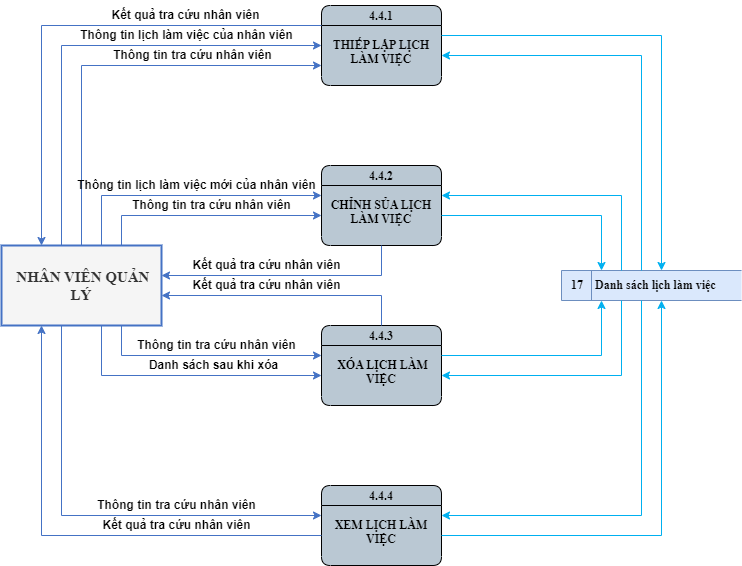

The diagram above was exported from draw.io. Its source (the exported page's mxGraphModel, read from the mxfile embedded in the PNG):
<mxGraphModel dx="1050" dy="671" grid="1" gridSize="10" guides="1" tooltips="1" connect="0" arrows="0" fold="1" page="0" pageScale="1" pageWidth="850" pageHeight="1100" math="0" shadow="0">
  <root>
    <mxCell id="0" />
    <mxCell id="1" parent="0" />
    <mxCell id="nwXy11QjqLXuRvnafyem-1" value="4.4.1&#10;&#10;THIẾP LẬP LỊCH LÀM VIỆC" style="swimlane;fontStyle=1;childLayout=stackLayout;horizontal=1;startSize=20;fillColor=#bac8d3;horizontalStack=0;resizeParent=1;resizeParentMax=0;resizeLast=0;collapsible=0;marginBottom=0;swimlaneFillColor=#bac8d3;fontSize=12;whiteSpace=wrap;gradientColor=none;rounded=1;glass=0;verticalAlign=top;spacing=-1;fontFamily=Times New Roman;" vertex="1" parent="1">
      <mxGeometry x="480" y="320" width="120" height="80" as="geometry" />
    </mxCell>
    <mxCell id="nwXy11QjqLXuRvnafyem-2" value="&amp;nbsp;NHÂN VIÊN QUẢN LÝ" style="html=1;dashed=0;whiteSpace=wrap;fontStyle=1;fillColor=#f5f5f5;fontColor=#333333;strokeColor=#4472C4;strokeWidth=2;fontFamily=Times New Roman;fontSize=15;" vertex="1" parent="1">
      <mxGeometry x="160" y="560" width="160" height="80" as="geometry" />
    </mxCell>
    <mxCell id="nwXy11QjqLXuRvnafyem-3" value="17&lt;span style=&quot;white-space: pre;&quot;&gt;&#09;&lt;/span&gt;Danh sách lịch làm việc" style="html=1;dashed=0;whiteSpace=wrap;shape=mxgraph.dfd.dataStoreID;align=left;spacingLeft=8;points=[[0,0],[0.5,0],[1,0],[0,0.5],[1,0.5],[0,1],[0.5,1],[1,1]];fontSize=12;verticalAlign=middle;fillColor=#dae8fc;fontStyle=1;labelBackgroundColor=none;fontFamily=Times New Roman;strokeColor=#6c8ebf;" vertex="1" parent="1">
      <mxGeometry x="720" y="585" width="180" height="30" as="geometry" />
    </mxCell>
    <mxCell id="nwXy11QjqLXuRvnafyem-4" value="" style="endArrow=classic;html=1;rounded=0;edgeStyle=orthogonalEdgeStyle;strokeColor=#4472C4;fontSize=15;jumpStyle=arc;fontFamily=Times New Roman;fontStyle=1;" edge="1" parent="1" source="nwXy11QjqLXuRvnafyem-2" target="nwXy11QjqLXuRvnafyem-1">
      <mxGeometry width="50" height="50" relative="1" as="geometry">
        <mxPoint x="180" y="420" as="sourcePoint" />
        <mxPoint x="400" y="490" as="targetPoint" />
        <Array as="points">
          <mxPoint x="240" y="380" />
        </Array>
      </mxGeometry>
    </mxCell>
    <mxCell id="nwXy11QjqLXuRvnafyem-5" value="Thông tin lịch làm việc của nhân viên" style="text;html=1;align=center;verticalAlign=middle;resizable=0;points=[];autosize=1;strokeColor=none;fillColor=none;fontSize=12;fontStyle=1" vertex="1" parent="1">
      <mxGeometry x="225" y="335" width="240" height="30" as="geometry" />
    </mxCell>
    <mxCell id="nwXy11QjqLXuRvnafyem-6" value="" style="endArrow=classic;html=1;rounded=0;edgeStyle=orthogonalEdgeStyle;strokeColor=#00b0f0;fontSize=15;jumpStyle=arc;fontFamily=Times New Roman;fontStyle=1" edge="1" parent="1" source="nwXy11QjqLXuRvnafyem-1" target="nwXy11QjqLXuRvnafyem-3">
      <mxGeometry width="50" height="50" relative="1" as="geometry">
        <mxPoint x="719" y="535" as="sourcePoint" />
        <mxPoint x="719" y="435" as="targetPoint" />
        <Array as="points">
          <mxPoint x="820" y="350" />
        </Array>
      </mxGeometry>
    </mxCell>
    <mxCell id="nwXy11QjqLXuRvnafyem-7" value="4.4.2&#10;&#10;CHỈNH SỦA LỊCH LÀM VIỆC" style="swimlane;fontStyle=1;childLayout=stackLayout;horizontal=1;startSize=20;fillColor=#bac8d3;horizontalStack=0;resizeParent=1;resizeParentMax=0;resizeLast=0;collapsible=0;marginBottom=0;swimlaneFillColor=#bac8d3;fontSize=12;whiteSpace=wrap;gradientColor=none;rounded=1;glass=0;verticalAlign=top;spacing=-1;fontFamily=Times New Roman;" vertex="1" parent="1">
      <mxGeometry x="480" y="480" width="120" height="80" as="geometry" />
    </mxCell>
    <mxCell id="nwXy11QjqLXuRvnafyem-8" value="4.4.4&#10;&#10;XEM LỊCH LÀM VIỆC" style="swimlane;fontStyle=1;childLayout=stackLayout;horizontal=1;startSize=20;fillColor=#bac8d3;horizontalStack=0;resizeParent=1;resizeParentMax=0;resizeLast=0;collapsible=0;marginBottom=0;swimlaneFillColor=#bac8d3;fontSize=12;whiteSpace=wrap;gradientColor=none;rounded=1;glass=0;verticalAlign=top;spacing=-1;fontFamily=Times New Roman;" vertex="1" parent="1">
      <mxGeometry x="480" y="800" width="120" height="80" as="geometry" />
    </mxCell>
    <mxCell id="nwXy11QjqLXuRvnafyem-9" value="4.4.3&#10;&#10; XÓA LỊCH LÀM VIỆC" style="swimlane;fontStyle=1;childLayout=stackLayout;horizontal=1;startSize=20;fillColor=#bac8d3;horizontalStack=0;resizeParent=1;resizeParentMax=0;resizeLast=0;collapsible=0;marginBottom=0;swimlaneFillColor=#bac8d3;fontSize=12;whiteSpace=wrap;gradientColor=none;rounded=1;glass=0;verticalAlign=top;spacing=-1;fontFamily=Times New Roman;" vertex="1" parent="1">
      <mxGeometry x="480" y="640" width="120" height="80" as="geometry" />
    </mxCell>
    <mxCell id="nwXy11QjqLXuRvnafyem-10" value="" style="endArrow=classic;html=1;rounded=0;edgeStyle=orthogonalEdgeStyle;strokeColor=#4472C4;fontSize=15;jumpStyle=arc;fontFamily=Times New Roman;fontStyle=1;" edge="1" parent="1" source="nwXy11QjqLXuRvnafyem-2" target="nwXy11QjqLXuRvnafyem-1">
      <mxGeometry width="50" height="50" relative="1" as="geometry">
        <mxPoint x="190" y="520" as="sourcePoint" />
        <mxPoint x="410" y="340" as="targetPoint" />
        <Array as="points">
          <mxPoint x="220" y="360" />
        </Array>
      </mxGeometry>
    </mxCell>
    <mxCell id="nwXy11QjqLXuRvnafyem-11" value="" style="endArrow=classic;html=1;rounded=0;edgeStyle=orthogonalEdgeStyle;strokeColor=#4472C4;fontSize=15;jumpStyle=arc;fontFamily=Times New Roman;fontStyle=1;" edge="1" parent="1" source="nwXy11QjqLXuRvnafyem-1" target="nwXy11QjqLXuRvnafyem-2">
      <mxGeometry width="50" height="50" relative="1" as="geometry">
        <mxPoint x="470" y="340" as="sourcePoint" />
        <mxPoint x="230" y="540" as="targetPoint" />
        <Array as="points">
          <mxPoint x="200" y="340" />
        </Array>
      </mxGeometry>
    </mxCell>
    <mxCell id="nwXy11QjqLXuRvnafyem-12" value="Thông tin tra cứu nhân viên" style="text;html=1;align=center;verticalAlign=middle;resizable=0;points=[];autosize=1;strokeColor=none;fillColor=none;fontSize=12;fontStyle=1" vertex="1" parent="1">
      <mxGeometry x="261" y="355" width="180" height="30" as="geometry" />
    </mxCell>
    <mxCell id="nwXy11QjqLXuRvnafyem-13" value="Kết quả tra cứu nhân viên" style="text;html=1;align=center;verticalAlign=middle;resizable=0;points=[];autosize=1;strokeColor=none;fillColor=none;fontSize=12;fontStyle=1" vertex="1" parent="1">
      <mxGeometry x="259" y="315" width="170" height="30" as="geometry" />
    </mxCell>
    <mxCell id="nwXy11QjqLXuRvnafyem-14" value="" style="endArrow=classic;html=1;rounded=0;edgeStyle=orthogonalEdgeStyle;strokeColor=#4472C4;fontSize=15;jumpStyle=arc;fontFamily=Times New Roman;fontStyle=1;" edge="1" parent="1" source="nwXy11QjqLXuRvnafyem-7" target="nwXy11QjqLXuRvnafyem-2">
      <mxGeometry width="50" height="50" relative="1" as="geometry">
        <mxPoint x="520" y="460" as="sourcePoint" />
        <mxPoint x="300" y="640" as="targetPoint" />
        <Array as="points">
          <mxPoint x="540" y="590" />
        </Array>
      </mxGeometry>
    </mxCell>
    <mxCell id="nwXy11QjqLXuRvnafyem-15" value="" style="endArrow=classic;html=1;rounded=0;edgeStyle=orthogonalEdgeStyle;strokeColor=#4472C4;fontSize=15;jumpStyle=arc;fontFamily=Times New Roman;fontStyle=1;" edge="1" parent="1" source="nwXy11QjqLXuRvnafyem-2" target="nwXy11QjqLXuRvnafyem-7">
      <mxGeometry width="50" height="50" relative="1" as="geometry">
        <mxPoint x="280" y="540" as="sourcePoint" />
        <mxPoint x="460" y="500" as="targetPoint" />
        <Array as="points">
          <mxPoint x="280" y="530" />
        </Array>
      </mxGeometry>
    </mxCell>
    <mxCell id="nwXy11QjqLXuRvnafyem-16" value="" style="endArrow=classic;html=1;rounded=0;edgeStyle=orthogonalEdgeStyle;strokeColor=#4472C4;fontSize=15;jumpStyle=arc;fontFamily=Times New Roman;fontStyle=1;" edge="1" parent="1" source="nwXy11QjqLXuRvnafyem-2" target="nwXy11QjqLXuRvnafyem-7">
      <mxGeometry width="50" height="50" relative="1" as="geometry">
        <mxPoint x="290" y="570" as="sourcePoint" />
        <mxPoint x="490" y="510" as="targetPoint" />
        <Array as="points">
          <mxPoint x="260" y="510" />
        </Array>
      </mxGeometry>
    </mxCell>
    <mxCell id="nwXy11QjqLXuRvnafyem-17" value="" style="endArrow=classic;html=1;rounded=0;edgeStyle=orthogonalEdgeStyle;strokeColor=#4472C4;fontSize=15;jumpStyle=arc;fontFamily=Times New Roman;fontStyle=1;" edge="1" parent="1" source="nwXy11QjqLXuRvnafyem-9" target="nwXy11QjqLXuRvnafyem-2">
      <mxGeometry width="50" height="50" relative="1" as="geometry">
        <mxPoint x="540" y="580" as="sourcePoint" />
        <mxPoint x="330" y="610" as="targetPoint" />
        <Array as="points">
          <mxPoint x="540" y="610" />
        </Array>
      </mxGeometry>
    </mxCell>
    <mxCell id="nwXy11QjqLXuRvnafyem-18" value="Thông tin tra cứu nhân viên" style="text;html=1;align=center;verticalAlign=middle;resizable=0;points=[];autosize=1;strokeColor=none;fillColor=none;fontSize=12;fontStyle=1" vertex="1" parent="1">
      <mxGeometry x="280" y="505" width="180" height="30" as="geometry" />
    </mxCell>
    <mxCell id="nwXy11QjqLXuRvnafyem-19" value="Kết quả tra cứu nhân viên" style="text;html=1;align=center;verticalAlign=middle;resizable=0;points=[];autosize=1;strokeColor=none;fillColor=none;fontSize=12;fontStyle=1" vertex="1" parent="1">
      <mxGeometry x="340" y="565" width="170" height="30" as="geometry" />
    </mxCell>
    <mxCell id="nwXy11QjqLXuRvnafyem-20" value="Thông tin lịch làm việc mới của nhân viên" style="text;html=1;align=center;verticalAlign=middle;resizable=0;points=[];autosize=1;strokeColor=none;fillColor=none;fontSize=12;fontStyle=1" vertex="1" parent="1">
      <mxGeometry x="225" y="485" width="260" height="30" as="geometry" />
    </mxCell>
    <mxCell id="nwXy11QjqLXuRvnafyem-21" value="Kết quả tra cứu nhân viên" style="text;html=1;align=center;verticalAlign=middle;resizable=0;points=[];autosize=1;strokeColor=none;fillColor=none;fontSize=12;fontStyle=1" vertex="1" parent="1">
      <mxGeometry x="340" y="585" width="170" height="30" as="geometry" />
    </mxCell>
    <mxCell id="nwXy11QjqLXuRvnafyem-22" value="" style="endArrow=classic;html=1;rounded=0;edgeStyle=orthogonalEdgeStyle;strokeColor=#4472C4;fontSize=15;jumpStyle=arc;fontFamily=Times New Roman;fontStyle=1;" edge="1" parent="1" source="nwXy11QjqLXuRvnafyem-2" target="nwXy11QjqLXuRvnafyem-9">
      <mxGeometry width="50" height="50" relative="1" as="geometry">
        <mxPoint x="280" y="630" as="sourcePoint" />
        <mxPoint x="480" y="670" as="targetPoint" />
        <Array as="points">
          <mxPoint x="280" y="670" />
        </Array>
      </mxGeometry>
    </mxCell>
    <mxCell id="nwXy11QjqLXuRvnafyem-23" value="" style="endArrow=classic;html=1;rounded=0;edgeStyle=orthogonalEdgeStyle;strokeColor=#4472C4;fontSize=15;jumpStyle=arc;fontFamily=Times New Roman;fontStyle=1;" edge="1" parent="1" source="nwXy11QjqLXuRvnafyem-2" target="nwXy11QjqLXuRvnafyem-9">
      <mxGeometry width="50" height="50" relative="1" as="geometry">
        <mxPoint x="290" y="640" as="sourcePoint" />
        <mxPoint x="490" y="680" as="targetPoint" />
        <Array as="points">
          <mxPoint x="260" y="690" />
        </Array>
      </mxGeometry>
    </mxCell>
    <mxCell id="nwXy11QjqLXuRvnafyem-24" value="Danh sách sau khi xóa" style="text;html=1;align=center;verticalAlign=middle;resizable=0;points=[];autosize=1;strokeColor=none;fillColor=none;fontSize=12;fontStyle=1" vertex="1" parent="1">
      <mxGeometry x="297" y="665" width="150" height="30" as="geometry" />
    </mxCell>
    <mxCell id="nwXy11QjqLXuRvnafyem-26" value="Thông tin tra cứu nhân viên" style="text;html=1;align=center;verticalAlign=middle;resizable=0;points=[];autosize=1;strokeColor=none;fillColor=none;fontSize=12;fontStyle=1" vertex="1" parent="1">
      <mxGeometry x="285" y="645" width="180" height="30" as="geometry" />
    </mxCell>
    <mxCell id="nwXy11QjqLXuRvnafyem-27" value="" style="endArrow=classic;html=1;rounded=0;edgeStyle=orthogonalEdgeStyle;strokeColor=#4472C4;fontSize=15;jumpStyle=arc;fontFamily=Times New Roman;fontStyle=1;" edge="1" parent="1" source="nwXy11QjqLXuRvnafyem-2" target="nwXy11QjqLXuRvnafyem-8">
      <mxGeometry width="50" height="50" relative="1" as="geometry">
        <mxPoint x="225" y="675" as="sourcePoint" />
        <mxPoint x="445" y="725" as="targetPoint" />
        <Array as="points">
          <mxPoint x="220" y="830" />
        </Array>
      </mxGeometry>
    </mxCell>
    <mxCell id="nwXy11QjqLXuRvnafyem-28" value="" style="endArrow=classic;html=1;rounded=0;edgeStyle=orthogonalEdgeStyle;strokeColor=#4472C4;fontSize=15;jumpStyle=arc;fontFamily=Times New Roman;fontStyle=1;" edge="1" parent="1" source="nwXy11QjqLXuRvnafyem-8" target="nwXy11QjqLXuRvnafyem-2">
      <mxGeometry width="50" height="50" relative="1" as="geometry">
        <mxPoint x="490" y="840" as="sourcePoint" />
        <mxPoint x="230" y="650" as="targetPoint" />
        <Array as="points">
          <mxPoint x="200" y="850" />
        </Array>
      </mxGeometry>
    </mxCell>
    <mxCell id="nwXy11QjqLXuRvnafyem-29" value="Kết quả tra cứu nhân viên" style="text;html=1;align=center;verticalAlign=middle;resizable=0;points=[];autosize=1;strokeColor=none;fillColor=none;fontSize=12;fontStyle=1" vertex="1" parent="1">
      <mxGeometry x="250" y="825" width="170" height="30" as="geometry" />
    </mxCell>
    <mxCell id="nwXy11QjqLXuRvnafyem-30" value="Thông tin tra cứu nhân viên" style="text;html=1;align=center;verticalAlign=middle;resizable=0;points=[];autosize=1;strokeColor=none;fillColor=none;fontSize=12;fontStyle=1" vertex="1" parent="1">
      <mxGeometry x="245" y="805" width="180" height="30" as="geometry" />
    </mxCell>
    <mxCell id="nwXy11QjqLXuRvnafyem-31" value="" style="endArrow=classic;html=1;rounded=0;edgeStyle=orthogonalEdgeStyle;strokeColor=#00b0f0;fontSize=15;jumpStyle=arc;fontFamily=Times New Roman;fontStyle=1" edge="1" parent="1" source="nwXy11QjqLXuRvnafyem-3" target="nwXy11QjqLXuRvnafyem-1">
      <mxGeometry width="50" height="50" relative="1" as="geometry">
        <mxPoint x="820" y="595" as="sourcePoint" />
        <mxPoint x="610" y="370" as="targetPoint" />
        <Array as="points">
          <mxPoint x="800" y="370" />
        </Array>
      </mxGeometry>
    </mxCell>
    <mxCell id="nwXy11QjqLXuRvnafyem-32" value="" style="endArrow=classic;html=1;rounded=0;edgeStyle=orthogonalEdgeStyle;strokeColor=#00b0f0;fontSize=15;jumpStyle=arc;fontFamily=Times New Roman;fontStyle=1" edge="1" parent="1" source="nwXy11QjqLXuRvnafyem-3" target="nwXy11QjqLXuRvnafyem-7">
      <mxGeometry width="50" height="50" relative="1" as="geometry">
        <mxPoint x="830" y="730" as="sourcePoint" />
        <mxPoint x="630" y="515" as="targetPoint" />
        <Array as="points">
          <mxPoint x="780" y="510" />
        </Array>
      </mxGeometry>
    </mxCell>
    <mxCell id="nwXy11QjqLXuRvnafyem-33" value="" style="endArrow=classic;html=1;rounded=0;edgeStyle=orthogonalEdgeStyle;strokeColor=#00b0f0;fontSize=15;jumpStyle=arc;fontFamily=Times New Roman;fontStyle=1" edge="1" parent="1" source="nwXy11QjqLXuRvnafyem-7" target="nwXy11QjqLXuRvnafyem-3">
      <mxGeometry width="50" height="50" relative="1" as="geometry">
        <mxPoint x="610" y="520" as="sourcePoint" />
        <mxPoint x="790" y="595" as="targetPoint" />
        <Array as="points">
          <mxPoint x="760" y="530" />
        </Array>
      </mxGeometry>
    </mxCell>
    <mxCell id="nwXy11QjqLXuRvnafyem-34" value="" style="endArrow=classic;html=1;rounded=0;edgeStyle=orthogonalEdgeStyle;strokeColor=#00b0f0;fontSize=15;jumpStyle=arc;fontFamily=Times New Roman;fontStyle=1" edge="1" parent="1" source="nwXy11QjqLXuRvnafyem-9" target="nwXy11QjqLXuRvnafyem-3">
      <mxGeometry width="50" height="50" relative="1" as="geometry">
        <mxPoint x="630" y="652.5" as="sourcePoint" />
        <mxPoint x="790" y="707.5" as="targetPoint" />
        <Array as="points">
          <mxPoint x="760" y="670" />
        </Array>
      </mxGeometry>
    </mxCell>
    <mxCell id="nwXy11QjqLXuRvnafyem-35" value="" style="endArrow=classic;html=1;rounded=0;edgeStyle=orthogonalEdgeStyle;strokeColor=#00b0f0;fontSize=15;jumpStyle=arc;fontFamily=Times New Roman;fontStyle=1" edge="1" parent="1" source="nwXy11QjqLXuRvnafyem-3" target="nwXy11QjqLXuRvnafyem-9">
      <mxGeometry width="50" height="50" relative="1" as="geometry">
        <mxPoint x="770" y="625" as="sourcePoint" />
        <mxPoint x="610" y="680" as="targetPoint" />
        <Array as="points">
          <mxPoint x="780" y="690" />
        </Array>
      </mxGeometry>
    </mxCell>
    <mxCell id="nwXy11QjqLXuRvnafyem-36" value="" style="endArrow=classic;html=1;rounded=0;edgeStyle=orthogonalEdgeStyle;strokeColor=#00b0f0;fontSize=15;jumpStyle=arc;fontFamily=Times New Roman;fontStyle=1" edge="1" parent="1" source="nwXy11QjqLXuRvnafyem-3" target="nwXy11QjqLXuRvnafyem-8">
      <mxGeometry width="50" height="50" relative="1" as="geometry">
        <mxPoint x="800" y="640" as="sourcePoint" />
        <mxPoint x="620" y="715" as="targetPoint" />
        <Array as="points">
          <mxPoint x="800" y="830" />
        </Array>
      </mxGeometry>
    </mxCell>
    <mxCell id="nwXy11QjqLXuRvnafyem-37" value="" style="endArrow=classic;html=1;rounded=0;edgeStyle=orthogonalEdgeStyle;strokeColor=#00b0f0;fontSize=15;jumpStyle=arc;fontFamily=Times New Roman;fontStyle=1" edge="1" parent="1" source="nwXy11QjqLXuRvnafyem-8" target="nwXy11QjqLXuRvnafyem-3">
      <mxGeometry width="50" height="50" relative="1" as="geometry">
        <mxPoint x="610" y="840" as="sourcePoint" />
        <mxPoint x="810" y="625" as="targetPoint" />
        <Array as="points">
          <mxPoint x="820" y="850" />
        </Array>
      </mxGeometry>
    </mxCell>
  </root>
</mxGraphModel>